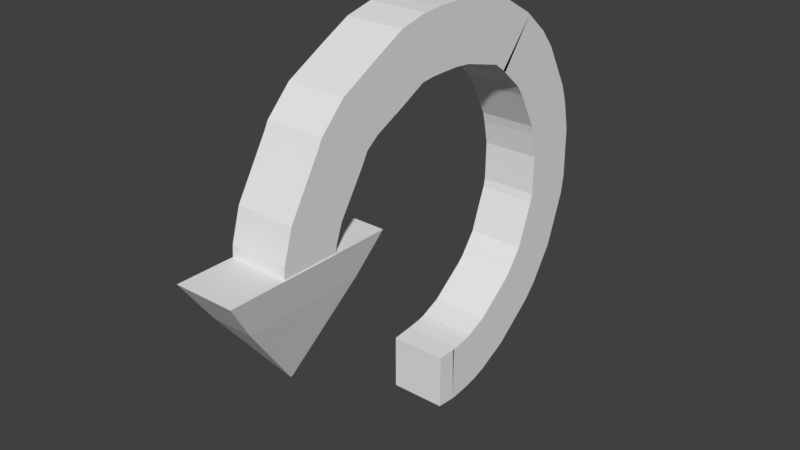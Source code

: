 # Source: restart.blend  (saved by Blender 2.77.0; exported with 4.5.12 LTS)
import bpy
from mathutils import Matrix  # noqa: F401  (used for matrix-valued properties, if any)

bpy.ops.wm.read_factory_settings(use_empty=True)
scene = bpy.context.scene
scene.name = 'Scene'

# ---- collections
col_collection_1 = bpy.data.collections.new('Collection 1'); scene.collection.children.link(col_collection_1)

# ---- world
world_world = bpy.data.worlds.new('World'); scene.world = world_world
world_world.color = (0.05088, 0.05088, 0.05088)
world_world.use_sun_shadow = False
world_world.sun_shadow_jitter_overblur = 0.0
world_world.cycles.sampling_method = 'MANUAL'

# ---- meshes
me_cube_001 = bpy.data.meshes.new('Cube.001')
me_cube_001.from_pydata([(-1.421, -0.9845, -1.842), (-1.421, -0.9845, 1.001), (-1.466, 0.01413, -1.887), (-1.466, 0.01413, 1.046), (1.421, -0.9845, -1.842), (1.421, -0.9845, 1.001), (1.466, 0.01413, -1.887), (1.466, 0.01413, 1.046), (-1.466, -0.06049, 1.044), (-1.466, 0.08875, -1.885), (1.466, -0.06049, 1.044), (1.466, 0.08875, -1.885), (-1.466, 0.1512, 1.051), (-1.466, 0.5016, -1.86), (1.466, 0.1512, 1.051), (1.466, 0.5016, -1.86), (-1.466, 0.6376, 1.108), (-1.466, 1.124, -1.784), (1.466, 0.6376, 1.108), (1.466, 1.124, -1.784), (-1.466, 0.9518, 1.15), (-1.466, 1.786, -1.662), (1.466, 0.9518, 1.15), (1.466, 1.786, -1.662), (-1.466, 1.286, 1.233), (-1.466, 2.522, -1.427), (1.466, 1.286, 1.233), (1.466, 2.522, -1.427), (-1.466, 2.363, 1.694), (-1.466, 4.151, -0.6311), (1.466, 2.363, 1.694), (1.466, 4.151, -0.6311), (-1.466, 4.159, 3.054), (-1.466, 6.268, 1.017), (1.466, 4.159, 3.054), (1.466, 6.268, 1.017), (-1.466, 4.526, 3.407), (-1.466, 6.938, 1.739), (1.466, 4.526, 3.407), (1.466, 6.938, 1.739), (-1.466, 5.345, 4.509), (-1.466, 8.101, 3.504), (1.466, 5.345, 4.509), (1.466, 8.101, 3.504), (-1.466, 5.785, 5.716), (-1.466, 8.541, 4.712), (1.466, 5.785, 5.716), (1.466, 8.541, 4.712), (-1.466, 6.191, 6.761), (-1.466, 9.079, 6.255), (1.466, 6.191, 6.761), (1.466, 9.079, 6.255), (-1.466, 6.286, 7.173), (-1.466, 9.218, 7.179), (1.466, 6.286, 7.173), (1.466, 9.218, 7.179), (-1.466, 6.313, 9.201), (-1.466, 9.182, 9.808), (1.466, 6.313, 9.201), (1.466, 9.182, 9.808), (-1.466, 6.054, 10.46), (-1.466, 8.842, 11.37), (1.466, 6.054, 10.46), (1.466, 8.842, 11.37), (-1.466, 5.922, 10.95), (-1.466, 8.495, 12.36), (1.466, 5.922, 10.95), (1.466, 8.495, 12.36), (-1.466, 4.886, 12.88), (-1.466, 7.203, 14.68), (1.466, 4.886, 12.88), (1.466, 7.203, 14.68), (-1.466, 4.502, 13.42), (-1.466, 6.437, 15.63), (1.466, 4.502, 13.42), (1.466, 6.437, 15.63), (-1.466, 3.244, 14.53), (-1.466, 5.179, 16.73), (1.466, 3.244, 14.53), (1.466, 5.179, 16.73), (-1.466, 3.407, 14.41), (-1.466, 4.98, 16.88), (1.466, 3.407, 14.41), (1.466, 4.98, 16.88), (-1.466, 2.665, 14.96), (-1.466, 3.431, 17.79), (1.466, 2.665, 14.96), (1.466, 3.431, 17.79), (-1.466, 0.5193, 15.56), (-1.466, 0.7932, 18.48), (1.466, 0.5193, 15.56), (1.466, 0.7932, 18.48), (-1.466, -0.3358, 15.65), (-1.466, -0.2987, 18.58), (1.466, -0.3358, 15.65), (1.466, -0.2987, 18.58), (-1.466, -1.398, 15.66), (-1.466, -1.53, 18.59), (1.466, -1.398, 15.66), (1.466, -1.53, 18.59), (-1.466, -1.955, 15.65), (-1.466, -2.505, 18.53), (1.466, -1.955, 15.65), (1.466, -2.505, 18.53), (-1.466, -2.629, 15.58), (-1.466, -3.968, 18.19), (1.466, -2.629, 15.58), (1.466, -3.968, 18.19), (-1.466, -4.047, 14.86), (-1.466, -5.386, 17.46), (1.466, -4.047, 14.86), (1.466, -5.386, 17.46), (-1.466, -5.524, 14.16), (-1.466, -7.503, 16.32), (1.466, -5.524, 14.16), (1.466, -7.503, 16.32), (-1.466, -5.524, 14.16), (-1.466, -7.503, 16.32), (1.466, -5.524, 14.16), (1.466, -7.503, 16.32), (-1.466, -6.177, 13.67), (-1.466, -8.768, 15.05), (1.466, -6.177, 13.67), (1.466, -8.768, 15.05), (-1.466, -6.482, 13.11), (-1.466, -8.973, 14.65), (1.466, -6.482, 13.11), (1.466, -8.973, 14.65), (-1.466, -7.785, 11.09), (-1.466, -10.58, 11.99), (1.466, -7.785, 11.09), (1.466, -10.58, 11.99), (-1.466, -8.122, 10.17), (-1.466, -11.05, 10.41), (1.466, -8.122, 10.17), (1.466, -11.05, 10.41), (-1.466, -8.155, 9.815), (-1.466, -11.09, 9.834), (1.466, -8.155, 9.815), (1.466, -11.09, 9.834), (-1.508, -5.293, 9.797), (-1.508, -13.95, 9.852), (1.508, -5.293, 9.797), (1.508, -13.95, 9.852), (-1.066, -6.572, 7.895), (-1.066, -12.69, 7.933), (1.066, -6.572, 7.895), (1.066, -12.69, 7.933), (-0.05324, -9.605, 3.985), (-0.05324, -9.711, 3.985), (0.05324, -9.605, 3.985), (0.05324, -9.711, 3.985)], [], [(1, 3, 2, 0), (6, 2, 9, 11), (7, 5, 4, 6), (5, 1, 0, 4), (0, 2, 6, 4), (5, 7, 3, 1), (11, 9, 13, 15), (3, 7, 10, 8), (2, 3, 8, 9), (7, 6, 11, 10), (14, 15, 19, 18), (8, 10, 14, 12), (10, 11, 15, 14), (9, 8, 12, 13), (18, 19, 23, 22), (13, 12, 16, 17), (15, 13, 17, 19), (12, 14, 18, 16), (23, 21, 25, 27), (17, 16, 20, 21), (19, 17, 21, 23), (16, 18, 22, 20), (26, 27, 31, 30), (20, 22, 26, 24), (22, 23, 27, 26), (21, 20, 24, 25), (29, 28, 32, 33), (25, 24, 28, 29), (27, 25, 29, 31), (24, 26, 30, 28), (35, 33, 37, 39), (31, 29, 33, 35), (28, 30, 34, 32), (30, 31, 35, 34), (38, 39, 43, 42), (32, 34, 38, 36), (34, 35, 39, 38), (33, 32, 36, 37), (43, 41, 45, 47), (37, 36, 40, 41), (39, 37, 41, 43), (36, 38, 42, 40), (44, 46, 50, 48), (40, 42, 46, 44), (42, 43, 47, 46), (41, 40, 44, 45), (50, 51, 55, 54), (46, 47, 51, 50), (45, 44, 48, 49), (47, 45, 49, 51), (55, 53, 57, 59), (49, 48, 52, 53), (51, 49, 53, 55), (48, 50, 54, 52), (58, 59, 63, 62), (52, 54, 58, 56), (54, 55, 59, 58), (53, 52, 56, 57), (62, 63, 67, 66), (57, 56, 60, 61), (59, 57, 61, 63), (56, 58, 62, 60), (67, 65, 69, 71), (61, 60, 64, 65), (63, 61, 65, 67), (60, 62, 66, 64), (70, 71, 75, 74), (64, 66, 70, 68), (66, 67, 71, 70), (65, 64, 68, 69), (73, 72, 76, 77), (69, 68, 72, 73), (71, 69, 73, 75), (68, 70, 74, 72), (79, 77, 81, 83), (75, 73, 77, 79), (72, 74, 78, 76), (74, 75, 79, 78), (82, 83, 87, 86), (76, 78, 82, 80), (78, 79, 83, 82), (77, 76, 80, 81), (87, 85, 89, 91), (81, 80, 84, 85), (83, 81, 85, 87), (80, 82, 86, 84), (88, 90, 94, 92), (84, 86, 90, 88), (86, 87, 91, 90), (85, 84, 88, 89), (94, 95, 99, 98), (90, 91, 95, 94), (89, 88, 92, 93), (91, 89, 93, 95), (99, 97, 101, 103), (93, 92, 96, 97), (95, 93, 97, 99), (92, 94, 98, 96), (102, 103, 107, 106), (96, 98, 102, 100), (98, 99, 103, 102), (97, 96, 100, 101), (106, 107, 111, 110), (101, 100, 104, 105), (103, 101, 105, 107), (100, 102, 106, 104), (111, 109, 113, 115), (105, 104, 108, 109), (107, 105, 109, 111), (104, 106, 110, 108), (114, 115, 119, 118), (108, 110, 114, 112), (110, 111, 115, 114), (109, 108, 112, 113), (117, 116, 120, 121), (113, 112, 116, 117), (115, 113, 117, 119), (112, 114, 118, 116), (123, 121, 125, 127), (119, 117, 121, 123), (116, 118, 122, 120), (118, 119, 123, 122), (126, 127, 131, 130), (120, 122, 126, 124), (122, 123, 127, 126), (121, 120, 124, 125), (131, 129, 133, 135), (125, 124, 128, 129), (127, 125, 129, 131), (124, 126, 130, 128), (132, 134, 138, 136), (128, 130, 134, 132), (130, 131, 135, 134), (129, 128, 132, 133), (138, 139, 143, 142), (134, 135, 139, 138), (133, 132, 136, 137), (135, 133, 137, 139), (143, 141, 145, 147), (137, 136, 140, 141), (139, 137, 141, 143), (136, 138, 142, 140), (146, 147, 151, 150), (140, 142, 146, 144), (142, 143, 147, 146), (141, 140, 144, 145), (148, 150, 151, 149), (145, 144, 148, 149), (147, 145, 149, 151), (144, 146, 150, 148)])
me_cube_001.use_remesh_preserve_volume = False
me_cube_001.use_remesh_preserve_attributes = False
me_cube_001.use_mirror_vertex_groups = False
me_cube_001.update()

# ---- objects
ob_cube = bpy.data.objects.new('Cube', me_cube_001)

# ---- transforms, parenting, visibility, modifiers, constraints
ob_cube.location = (1.872, 1.053, 0.583)
ob_cube.scale = (0.428, 0.428, 0.428)
ob_cube.lineart.crease_threshold = 0.0

# ---- collection membership
col_collection_1.objects.link(ob_cube)

# ---- scene / render settings (as saved in the file)
scene.frame_start = 1; scene.frame_end = 250; scene.frame_set(1)
scene.render.engine = 'BLENDER_EEVEE_NEXT'
scene.render.resolution_percentage = 50
scene.render.dither_intensity = 0.0
scene.cycles.use_denoising = False
scene.cycles.samples = 128
scene.cycles.sampling_pattern = 'TABULATED_SOBOL'
scene.cycles.light_sampling_threshold = 0.0
scene.cycles.use_adaptive_sampling = False
scene.cycles.use_light_tree = False
scene.cycles.blur_glossy = 0.0
scene.cycles.sample_clamp_indirect = 0.0
scene.view_settings.view_transform = 'Standard'
bpy.context.view_layer.update()

# ---- added for rendering (the .blend has no active camera and no usable light): camera, sun
cam_auto = bpy.data.cameras.new('AutoCamera')
cam_auto.lens = 50.0
cam_auto.sensor_width = 36.0
cam_auto.clip_end = 1000.0
ob_auto_camera = bpy.data.objects.new('AutoCamera', cam_auto)
scene.collection.objects.link(ob_auto_camera)
ob_auto_camera.location = (14.1745, -14.7224, 14.0)
ob_auto_camera.rotation_euler = (1.09748, -7.21219e-08, 0.694738)
scene.camera = ob_auto_camera
light_auto_sun = bpy.data.lights.new('AutoSun', 'SUN')
light_auto_sun.energy = 3.0
light_auto_sun.angle = 0.0523599
ob_auto_sun = bpy.data.objects.new('AutoSun', light_auto_sun)
scene.collection.objects.link(ob_auto_sun)
ob_auto_sun.rotation_euler = (0.872665, 0.174533, 0.523599)
bpy.context.view_layer.update()
